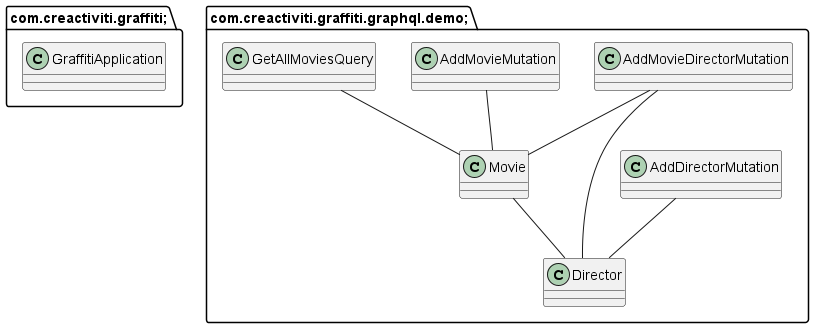

The diagram above was rendered by PlantUML. Its source (embedded in the PNG):
@startuml
package com.creactiviti.graffiti; {
class GraffitiApplication {
}

}

package com.creactiviti.graffiti.graphql.demo; {
class AddDirectorMutation {
}

class AddMovieDirectorMutation {
}

class AddMovieMutation {
}

class Director {
}

class GetAllMoviesQuery {
}

class Movie {
}

}

AddDirectorMutation -- Director
AddMovieDirectorMutation -- Director
AddMovieDirectorMutation -- Movie
AddMovieMutation -- Movie
GetAllMoviesQuery -- Movie
Movie -- Director
@enduml